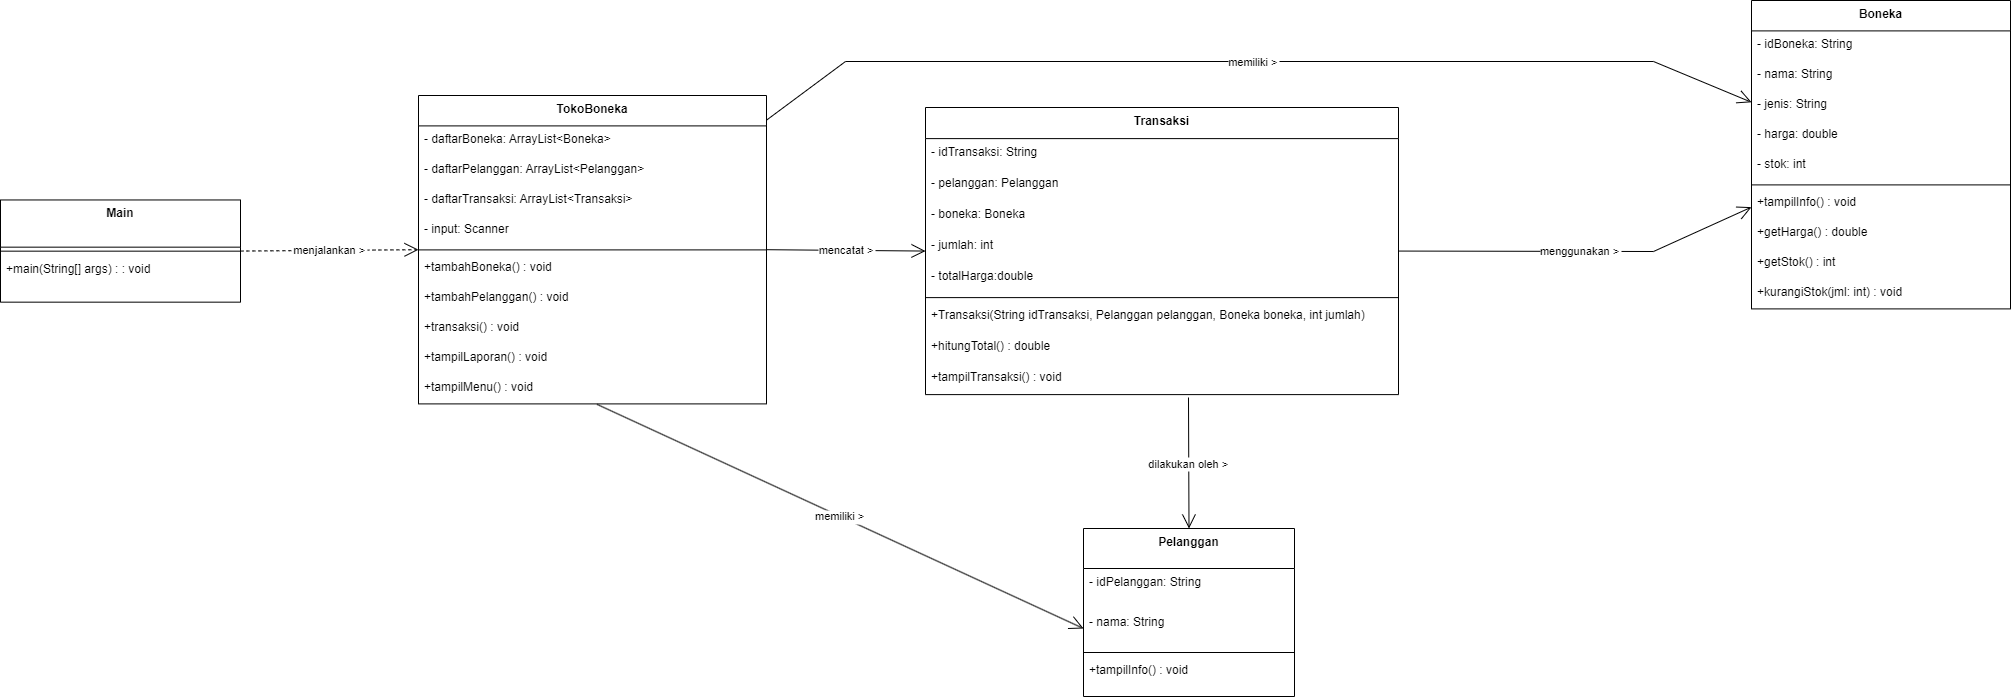

The diagram above was exported from draw.io. Its source (the exported page's mxGraphModel, read from the mxfile embedded in the PNG):
<mxGraphModel dx="1200" dy="-937" grid="1" gridSize="10" guides="1" tooltips="1" connect="1" arrows="1" fold="1" page="1" pageScale="1" pageWidth="1100" pageHeight="850" math="0" shadow="0">
  <root>
    <mxCell id="0" />
    <mxCell id="1" parent="0" />
    <mxCell id="V3JWwkL8PhNI_lFRzOmZ-1" value="Boneka" style="swimlane;fontStyle=1;align=center;verticalAlign=top;childLayout=stackLayout;horizontal=1;startSize=30.4;horizontalStack=0;resizeParent=1;resizeParentMax=0;resizeLast=0;collapsible=0;marginBottom=0;" vertex="1" parent="1">
      <mxGeometry x="2088" y="2080" width="259" height="308.4" as="geometry" />
    </mxCell>
    <mxCell id="V3JWwkL8PhNI_lFRzOmZ-2" value="- idBoneka: String" style="text;strokeColor=none;fillColor=none;align=left;verticalAlign=top;spacingLeft=4;spacingRight=4;overflow=hidden;rotatable=0;points=[[0,0.5],[1,0.5]];portConstraint=eastwest;" vertex="1" parent="V3JWwkL8PhNI_lFRzOmZ-1">
      <mxGeometry y="30.4" width="259" height="30" as="geometry" />
    </mxCell>
    <mxCell id="V3JWwkL8PhNI_lFRzOmZ-3" value="- nama: String" style="text;strokeColor=none;fillColor=none;align=left;verticalAlign=top;spacingLeft=4;spacingRight=4;overflow=hidden;rotatable=0;points=[[0,0.5],[1,0.5]];portConstraint=eastwest;" vertex="1" parent="V3JWwkL8PhNI_lFRzOmZ-1">
      <mxGeometry y="60.4" width="259" height="30" as="geometry" />
    </mxCell>
    <mxCell id="V3JWwkL8PhNI_lFRzOmZ-4" value="- jenis: String" style="text;strokeColor=none;fillColor=none;align=left;verticalAlign=top;spacingLeft=4;spacingRight=4;overflow=hidden;rotatable=0;points=[[0,0.5],[1,0.5]];portConstraint=eastwest;" vertex="1" parent="V3JWwkL8PhNI_lFRzOmZ-1">
      <mxGeometry y="90.4" width="259" height="30" as="geometry" />
    </mxCell>
    <mxCell id="V3JWwkL8PhNI_lFRzOmZ-5" value="- harga: double" style="text;strokeColor=none;fillColor=none;align=left;verticalAlign=top;spacingLeft=4;spacingRight=4;overflow=hidden;rotatable=0;points=[[0,0.5],[1,0.5]];portConstraint=eastwest;" vertex="1" parent="V3JWwkL8PhNI_lFRzOmZ-1">
      <mxGeometry y="120.4" width="259" height="30" as="geometry" />
    </mxCell>
    <mxCell id="V3JWwkL8PhNI_lFRzOmZ-6" value="- stok: int" style="text;strokeColor=none;fillColor=none;align=left;verticalAlign=top;spacingLeft=4;spacingRight=4;overflow=hidden;rotatable=0;points=[[0,0.5],[1,0.5]];portConstraint=eastwest;" vertex="1" parent="V3JWwkL8PhNI_lFRzOmZ-1">
      <mxGeometry y="150.4" width="259" height="30" as="geometry" />
    </mxCell>
    <mxCell id="V3JWwkL8PhNI_lFRzOmZ-7" style="line;strokeWidth=1;fillColor=none;align=left;verticalAlign=middle;spacingTop=-1;spacingLeft=3;spacingRight=3;rotatable=0;labelPosition=right;points=[];portConstraint=eastwest;strokeColor=inherit;" vertex="1" parent="V3JWwkL8PhNI_lFRzOmZ-1">
      <mxGeometry y="180.4" width="259" height="8" as="geometry" />
    </mxCell>
    <mxCell id="V3JWwkL8PhNI_lFRzOmZ-8" value="+tampilInfo() : void" style="text;strokeColor=none;fillColor=none;align=left;verticalAlign=top;spacingLeft=4;spacingRight=4;overflow=hidden;rotatable=0;points=[[0,0.5],[1,0.5]];portConstraint=eastwest;" vertex="1" parent="V3JWwkL8PhNI_lFRzOmZ-1">
      <mxGeometry y="188.4" width="259" height="30" as="geometry" />
    </mxCell>
    <mxCell id="V3JWwkL8PhNI_lFRzOmZ-9" value="+getHarga() : double" style="text;strokeColor=none;fillColor=none;align=left;verticalAlign=top;spacingLeft=4;spacingRight=4;overflow=hidden;rotatable=0;points=[[0,0.5],[1,0.5]];portConstraint=eastwest;" vertex="1" parent="V3JWwkL8PhNI_lFRzOmZ-1">
      <mxGeometry y="218.4" width="259" height="30" as="geometry" />
    </mxCell>
    <mxCell id="V3JWwkL8PhNI_lFRzOmZ-10" value="+getStok() : int" style="text;strokeColor=none;fillColor=none;align=left;verticalAlign=top;spacingLeft=4;spacingRight=4;overflow=hidden;rotatable=0;points=[[0,0.5],[1,0.5]];portConstraint=eastwest;" vertex="1" parent="V3JWwkL8PhNI_lFRzOmZ-1">
      <mxGeometry y="248.4" width="259" height="30" as="geometry" />
    </mxCell>
    <mxCell id="V3JWwkL8PhNI_lFRzOmZ-11" value="+kurangiStok(jml: int) : void" style="text;strokeColor=none;fillColor=none;align=left;verticalAlign=top;spacingLeft=4;spacingRight=4;overflow=hidden;rotatable=0;points=[[0,0.5],[1,0.5]];portConstraint=eastwest;" vertex="1" parent="V3JWwkL8PhNI_lFRzOmZ-1">
      <mxGeometry y="278.4" width="259" height="30" as="geometry" />
    </mxCell>
    <mxCell id="V3JWwkL8PhNI_lFRzOmZ-12" value="Pelanggan" style="swimlane;fontStyle=1;align=center;verticalAlign=top;childLayout=stackLayout;horizontal=1;startSize=40;horizontalStack=0;resizeParent=1;resizeParentMax=0;resizeLast=0;collapsible=0;marginBottom=0;" vertex="1" parent="1">
      <mxGeometry x="1420" y="2608" width="211" height="168" as="geometry" />
    </mxCell>
    <mxCell id="V3JWwkL8PhNI_lFRzOmZ-13" value="- idPelanggan: String" style="text;strokeColor=none;fillColor=none;align=left;verticalAlign=top;spacingLeft=4;spacingRight=4;overflow=hidden;rotatable=0;points=[[0,0.5],[1,0.5]];portConstraint=eastwest;" vertex="1" parent="V3JWwkL8PhNI_lFRzOmZ-12">
      <mxGeometry y="40" width="211" height="40" as="geometry" />
    </mxCell>
    <mxCell id="V3JWwkL8PhNI_lFRzOmZ-14" value="- nama: String" style="text;strokeColor=none;fillColor=none;align=left;verticalAlign=top;spacingLeft=4;spacingRight=4;overflow=hidden;rotatable=0;points=[[0,0.5],[1,0.5]];portConstraint=eastwest;" vertex="1" parent="V3JWwkL8PhNI_lFRzOmZ-12">
      <mxGeometry y="80" width="211" height="40" as="geometry" />
    </mxCell>
    <mxCell id="V3JWwkL8PhNI_lFRzOmZ-15" style="line;strokeWidth=1;fillColor=none;align=left;verticalAlign=middle;spacingTop=-1;spacingLeft=3;spacingRight=3;rotatable=0;labelPosition=right;points=[];portConstraint=eastwest;strokeColor=inherit;" vertex="1" parent="V3JWwkL8PhNI_lFRzOmZ-12">
      <mxGeometry y="120" width="211" height="8" as="geometry" />
    </mxCell>
    <mxCell id="V3JWwkL8PhNI_lFRzOmZ-16" value="+tampilInfo() : void" style="text;strokeColor=none;fillColor=none;align=left;verticalAlign=top;spacingLeft=4;spacingRight=4;overflow=hidden;rotatable=0;points=[[0,0.5],[1,0.5]];portConstraint=eastwest;" vertex="1" parent="V3JWwkL8PhNI_lFRzOmZ-12">
      <mxGeometry y="128" width="211" height="40" as="geometry" />
    </mxCell>
    <mxCell id="V3JWwkL8PhNI_lFRzOmZ-17" value="Transaksi" style="swimlane;fontStyle=1;align=center;verticalAlign=top;childLayout=stackLayout;horizontal=1;startSize=31.11111111111111;horizontalStack=0;resizeParent=1;resizeParentMax=0;resizeLast=0;collapsible=0;marginBottom=0;" vertex="1" parent="1">
      <mxGeometry x="1262" y="2187" width="473" height="287.1111111111111" as="geometry" />
    </mxCell>
    <mxCell id="V3JWwkL8PhNI_lFRzOmZ-18" value="- idTransaksi: String" style="text;strokeColor=none;fillColor=none;align=left;verticalAlign=top;spacingLeft=4;spacingRight=4;overflow=hidden;rotatable=0;points=[[0,0.5],[1,0.5]];portConstraint=eastwest;" vertex="1" parent="V3JWwkL8PhNI_lFRzOmZ-17">
      <mxGeometry y="31.11111111111111" width="473" height="31" as="geometry" />
    </mxCell>
    <mxCell id="V3JWwkL8PhNI_lFRzOmZ-19" value="- pelanggan: Pelanggan" style="text;strokeColor=none;fillColor=none;align=left;verticalAlign=top;spacingLeft=4;spacingRight=4;overflow=hidden;rotatable=0;points=[[0,0.5],[1,0.5]];portConstraint=eastwest;" vertex="1" parent="V3JWwkL8PhNI_lFRzOmZ-17">
      <mxGeometry y="62.111111111111114" width="473" height="31" as="geometry" />
    </mxCell>
    <mxCell id="V3JWwkL8PhNI_lFRzOmZ-20" value="- boneka: Boneka" style="text;strokeColor=none;fillColor=none;align=left;verticalAlign=top;spacingLeft=4;spacingRight=4;overflow=hidden;rotatable=0;points=[[0,0.5],[1,0.5]];portConstraint=eastwest;" vertex="1" parent="V3JWwkL8PhNI_lFRzOmZ-17">
      <mxGeometry y="93.11111111111111" width="473" height="31" as="geometry" />
    </mxCell>
    <mxCell id="V3JWwkL8PhNI_lFRzOmZ-21" value="- jumlah: int" style="text;strokeColor=none;fillColor=none;align=left;verticalAlign=top;spacingLeft=4;spacingRight=4;overflow=hidden;rotatable=0;points=[[0,0.5],[1,0.5]];portConstraint=eastwest;" vertex="1" parent="V3JWwkL8PhNI_lFRzOmZ-17">
      <mxGeometry y="124.11111111111111" width="473" height="31" as="geometry" />
    </mxCell>
    <mxCell id="V3JWwkL8PhNI_lFRzOmZ-22" value="- totalHarga:double" style="text;strokeColor=none;fillColor=none;align=left;verticalAlign=top;spacingLeft=4;spacingRight=4;overflow=hidden;rotatable=0;points=[[0,0.5],[1,0.5]];portConstraint=eastwest;" vertex="1" parent="V3JWwkL8PhNI_lFRzOmZ-17">
      <mxGeometry y="155.11111111111111" width="473" height="31" as="geometry" />
    </mxCell>
    <mxCell id="V3JWwkL8PhNI_lFRzOmZ-23" style="line;strokeWidth=1;fillColor=none;align=left;verticalAlign=middle;spacingTop=-1;spacingLeft=3;spacingRight=3;rotatable=0;labelPosition=right;points=[];portConstraint=eastwest;strokeColor=inherit;" vertex="1" parent="V3JWwkL8PhNI_lFRzOmZ-17">
      <mxGeometry y="186.11111111111111" width="473" height="8" as="geometry" />
    </mxCell>
    <mxCell id="V3JWwkL8PhNI_lFRzOmZ-24" value="+Transaksi(String idTransaksi, Pelanggan pelanggan, Boneka boneka, int jumlah)" style="text;strokeColor=none;fillColor=none;align=left;verticalAlign=top;spacingLeft=4;spacingRight=4;overflow=hidden;rotatable=0;points=[[0,0.5],[1,0.5]];portConstraint=eastwest;" vertex="1" parent="V3JWwkL8PhNI_lFRzOmZ-17">
      <mxGeometry y="194.11111111111111" width="473" height="31" as="geometry" />
    </mxCell>
    <mxCell id="V3JWwkL8PhNI_lFRzOmZ-25" value="+hitungTotal() : double" style="text;strokeColor=none;fillColor=none;align=left;verticalAlign=top;spacingLeft=4;spacingRight=4;overflow=hidden;rotatable=0;points=[[0,0.5],[1,0.5]];portConstraint=eastwest;" vertex="1" parent="V3JWwkL8PhNI_lFRzOmZ-17">
      <mxGeometry y="225.11111111111111" width="473" height="31" as="geometry" />
    </mxCell>
    <mxCell id="V3JWwkL8PhNI_lFRzOmZ-26" value="+tampilTransaksi() : void" style="text;strokeColor=none;fillColor=none;align=left;verticalAlign=top;spacingLeft=4;spacingRight=4;overflow=hidden;rotatable=0;points=[[0,0.5],[1,0.5]];portConstraint=eastwest;" vertex="1" parent="V3JWwkL8PhNI_lFRzOmZ-17">
      <mxGeometry y="256.1111111111111" width="473" height="31" as="geometry" />
    </mxCell>
    <mxCell id="V3JWwkL8PhNI_lFRzOmZ-27" value="TokoBoneka" style="swimlane;fontStyle=1;align=center;verticalAlign=top;childLayout=stackLayout;horizontal=1;startSize=30.4;horizontalStack=0;resizeParent=1;resizeParentMax=0;resizeLast=0;collapsible=0;marginBottom=0;" vertex="1" parent="1">
      <mxGeometry x="755" y="2175" width="348" height="308.4" as="geometry" />
    </mxCell>
    <mxCell id="V3JWwkL8PhNI_lFRzOmZ-28" value="- daftarBoneka: ArrayList&lt;Boneka&gt;" style="text;strokeColor=none;fillColor=none;align=left;verticalAlign=top;spacingLeft=4;spacingRight=4;overflow=hidden;rotatable=0;points=[[0,0.5],[1,0.5]];portConstraint=eastwest;" vertex="1" parent="V3JWwkL8PhNI_lFRzOmZ-27">
      <mxGeometry y="30.4" width="348" height="30" as="geometry" />
    </mxCell>
    <mxCell id="V3JWwkL8PhNI_lFRzOmZ-29" value="- daftarPelanggan: ArrayList&lt;Pelanggan&gt;" style="text;strokeColor=none;fillColor=none;align=left;verticalAlign=top;spacingLeft=4;spacingRight=4;overflow=hidden;rotatable=0;points=[[0,0.5],[1,0.5]];portConstraint=eastwest;" vertex="1" parent="V3JWwkL8PhNI_lFRzOmZ-27">
      <mxGeometry y="60.4" width="348" height="30" as="geometry" />
    </mxCell>
    <mxCell id="V3JWwkL8PhNI_lFRzOmZ-30" value="- daftarTransaksi: ArrayList&lt;Transaksi&gt; " style="text;strokeColor=none;fillColor=none;align=left;verticalAlign=top;spacingLeft=4;spacingRight=4;overflow=hidden;rotatable=0;points=[[0,0.5],[1,0.5]];portConstraint=eastwest;" vertex="1" parent="V3JWwkL8PhNI_lFRzOmZ-27">
      <mxGeometry y="90.4" width="348" height="30" as="geometry" />
    </mxCell>
    <mxCell id="V3JWwkL8PhNI_lFRzOmZ-31" value="- input: Scanner" style="text;strokeColor=none;fillColor=none;align=left;verticalAlign=top;spacingLeft=4;spacingRight=4;overflow=hidden;rotatable=0;points=[[0,0.5],[1,0.5]];portConstraint=eastwest;" vertex="1" parent="V3JWwkL8PhNI_lFRzOmZ-27">
      <mxGeometry y="120.4" width="348" height="30" as="geometry" />
    </mxCell>
    <mxCell id="V3JWwkL8PhNI_lFRzOmZ-32" style="line;strokeWidth=1;fillColor=none;align=left;verticalAlign=middle;spacingTop=-1;spacingLeft=3;spacingRight=3;rotatable=0;labelPosition=right;points=[];portConstraint=eastwest;strokeColor=inherit;" vertex="1" parent="V3JWwkL8PhNI_lFRzOmZ-27">
      <mxGeometry y="150.4" width="348" height="8" as="geometry" />
    </mxCell>
    <mxCell id="V3JWwkL8PhNI_lFRzOmZ-33" value="+tambahBoneka() : void" style="text;strokeColor=none;fillColor=none;align=left;verticalAlign=top;spacingLeft=4;spacingRight=4;overflow=hidden;rotatable=0;points=[[0,0.5],[1,0.5]];portConstraint=eastwest;" vertex="1" parent="V3JWwkL8PhNI_lFRzOmZ-27">
      <mxGeometry y="158.4" width="348" height="30" as="geometry" />
    </mxCell>
    <mxCell id="V3JWwkL8PhNI_lFRzOmZ-34" value="+tambahPelanggan() : void" style="text;strokeColor=none;fillColor=none;align=left;verticalAlign=top;spacingLeft=4;spacingRight=4;overflow=hidden;rotatable=0;points=[[0,0.5],[1,0.5]];portConstraint=eastwest;" vertex="1" parent="V3JWwkL8PhNI_lFRzOmZ-27">
      <mxGeometry y="188.4" width="348" height="30" as="geometry" />
    </mxCell>
    <mxCell id="V3JWwkL8PhNI_lFRzOmZ-35" value="+transaksi() : void" style="text;strokeColor=none;fillColor=none;align=left;verticalAlign=top;spacingLeft=4;spacingRight=4;overflow=hidden;rotatable=0;points=[[0,0.5],[1,0.5]];portConstraint=eastwest;" vertex="1" parent="V3JWwkL8PhNI_lFRzOmZ-27">
      <mxGeometry y="218.4" width="348" height="30" as="geometry" />
    </mxCell>
    <mxCell id="V3JWwkL8PhNI_lFRzOmZ-36" value="+tampilLaporan() : void" style="text;strokeColor=none;fillColor=none;align=left;verticalAlign=top;spacingLeft=4;spacingRight=4;overflow=hidden;rotatable=0;points=[[0,0.5],[1,0.5]];portConstraint=eastwest;" vertex="1" parent="V3JWwkL8PhNI_lFRzOmZ-27">
      <mxGeometry y="248.4" width="348" height="30" as="geometry" />
    </mxCell>
    <mxCell id="V3JWwkL8PhNI_lFRzOmZ-37" value="+tampilMenu() : void" style="text;strokeColor=none;fillColor=none;align=left;verticalAlign=top;spacingLeft=4;spacingRight=4;overflow=hidden;rotatable=0;points=[[0,0.5],[1,0.5]];portConstraint=eastwest;" vertex="1" parent="V3JWwkL8PhNI_lFRzOmZ-27">
      <mxGeometry y="278.4" width="348" height="30" as="geometry" />
    </mxCell>
    <mxCell id="V3JWwkL8PhNI_lFRzOmZ-38" value="Main" style="swimlane;fontStyle=1;align=center;verticalAlign=top;childLayout=stackLayout;horizontal=1;startSize=47.2;horizontalStack=0;resizeParent=1;resizeParentMax=0;resizeLast=0;collapsible=0;marginBottom=0;" vertex="1" parent="1">
      <mxGeometry x="337" y="2279.46" width="240" height="102.2" as="geometry" />
    </mxCell>
    <mxCell id="V3JWwkL8PhNI_lFRzOmZ-39" style="line;strokeWidth=1;fillColor=none;align=left;verticalAlign=middle;spacingTop=-1;spacingLeft=3;spacingRight=3;rotatable=0;labelPosition=right;points=[];portConstraint=eastwest;strokeColor=inherit;" vertex="1" parent="V3JWwkL8PhNI_lFRzOmZ-38">
      <mxGeometry y="47.2" width="240" height="8" as="geometry" />
    </mxCell>
    <mxCell id="V3JWwkL8PhNI_lFRzOmZ-40" value="+main(String[] args) : : void" style="text;strokeColor=none;fillColor=none;align=left;verticalAlign=top;spacingLeft=4;spacingRight=4;overflow=hidden;rotatable=0;points=[[0,0.5],[1,0.5]];portConstraint=eastwest;" vertex="1" parent="V3JWwkL8PhNI_lFRzOmZ-38">
      <mxGeometry y="55.2" width="240" height="47" as="geometry" />
    </mxCell>
    <mxCell id="V3JWwkL8PhNI_lFRzOmZ-41" value="menjalankan &gt;" style="curved=1;dashed=1;startArrow=none;endArrow=open;endSize=12;exitX=1;exitY=0.5;entryX=0;entryY=0.5;rounded=0;" edge="1" parent="1" source="V3JWwkL8PhNI_lFRzOmZ-38" target="V3JWwkL8PhNI_lFRzOmZ-27">
      <mxGeometry relative="1" as="geometry">
        <Array as="points" />
      </mxGeometry>
    </mxCell>
    <mxCell id="V3JWwkL8PhNI_lFRzOmZ-42" value="memiliki &gt;" style="curved=0;startArrow=none;endArrow=open;endSize=12;exitX=1;exitY=0.08;entryX=0;entryY=0.33;rounded=0;" edge="1" parent="1" source="V3JWwkL8PhNI_lFRzOmZ-27" target="V3JWwkL8PhNI_lFRzOmZ-1">
      <mxGeometry relative="1" as="geometry">
        <Array as="points">
          <mxPoint x="1182" y="2141" />
          <mxPoint x="1990" y="2141" />
        </Array>
      </mxGeometry>
    </mxCell>
    <mxCell id="V3JWwkL8PhNI_lFRzOmZ-43" value="memiliki &gt;" style="curved=0;startArrow=none;endArrow=open;endSize=12;exitX=0.513;exitY=1.015;entryX=0;entryY=0.5;rounded=0;entryDx=0;entryDy=0;exitDx=0;exitDy=0;exitPerimeter=0;" edge="1" parent="1" source="V3JWwkL8PhNI_lFRzOmZ-37" target="V3JWwkL8PhNI_lFRzOmZ-14">
      <mxGeometry relative="1" as="geometry">
        <Array as="points" />
      </mxGeometry>
    </mxCell>
    <mxCell id="V3JWwkL8PhNI_lFRzOmZ-44" value="mencatat &gt;" style="curved=1;startArrow=none;endArrow=open;endSize=12;exitX=1;exitY=0.5;entryX=0;entryY=0.5;rounded=0;" edge="1" parent="1" source="V3JWwkL8PhNI_lFRzOmZ-27" target="V3JWwkL8PhNI_lFRzOmZ-17">
      <mxGeometry relative="1" as="geometry">
        <Array as="points" />
      </mxGeometry>
    </mxCell>
    <mxCell id="V3JWwkL8PhNI_lFRzOmZ-45" value="menggunakan &gt;" style="curved=0;startArrow=none;endArrow=open;endSize=12;exitX=1;exitY=0.5;entryX=0;entryY=0.67;rounded=0;" edge="1" parent="1" source="V3JWwkL8PhNI_lFRzOmZ-17" target="V3JWwkL8PhNI_lFRzOmZ-1">
      <mxGeometry relative="1" as="geometry">
        <Array as="points">
          <mxPoint x="1990" y="2331" />
        </Array>
      </mxGeometry>
    </mxCell>
    <mxCell id="V3JWwkL8PhNI_lFRzOmZ-46" value="dilakukan oleh &gt;" style="curved=0;startArrow=none;endArrow=open;endSize=12;entryX=0.5;entryY=0;rounded=0;entryDx=0;entryDy=0;exitX=0.556;exitY=1.093;exitDx=0;exitDy=0;exitPerimeter=0;" edge="1" parent="1" source="V3JWwkL8PhNI_lFRzOmZ-26" target="V3JWwkL8PhNI_lFRzOmZ-12">
      <mxGeometry relative="1" as="geometry">
        <Array as="points" />
        <mxPoint x="1526" y="2480" as="sourcePoint" />
      </mxGeometry>
    </mxCell>
  </root>
</mxGraphModel>